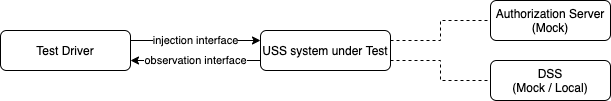

The diagram above was exported from draw.io. Its source (the exported page's mxGraphModel, read from the mxfile embedded in the PNG):
<mxGraphModel dx="1106" dy="760" grid="1" gridSize="10" guides="1" tooltips="1" connect="1" arrows="1" fold="1" page="1" pageScale="1" pageWidth="827" pageHeight="1169" math="0" shadow="0">
  <root>
    <mxCell id="0" />
    <mxCell id="1" parent="0" />
    <mxCell id="LxK1ysz2jOAdUPX4v48u-16" value="injection interface" style="edgeStyle=orthogonalEdgeStyle;rounded=0;orthogonalLoop=1;jettySize=auto;html=1;exitX=1;exitY=0.25;exitDx=0;exitDy=0;entryX=0;entryY=0.25;entryDx=0;entryDy=0;" parent="1" source="LxK1ysz2jOAdUPX4v48u-17" target="LxK1ysz2jOAdUPX4v48u-21" edge="1">
      <mxGeometry relative="1" as="geometry" />
    </mxCell>
    <mxCell id="LxK1ysz2jOAdUPX4v48u-17" value="Test Driver" style="rounded=1;whiteSpace=wrap;html=1;" parent="1" vertex="1">
      <mxGeometry x="10" y="70" width="130" height="40" as="geometry" />
    </mxCell>
    <mxCell id="LxK1ysz2jOAdUPX4v48u-18" value="observation interface" style="edgeStyle=orthogonalEdgeStyle;rounded=0;orthogonalLoop=1;jettySize=auto;html=1;exitX=0;exitY=0.75;exitDx=0;exitDy=0;entryX=1;entryY=0.75;entryDx=0;entryDy=0;" parent="1" source="LxK1ysz2jOAdUPX4v48u-21" target="LxK1ysz2jOAdUPX4v48u-17" edge="1">
      <mxGeometry relative="1" as="geometry" />
    </mxCell>
    <mxCell id="LxK1ysz2jOAdUPX4v48u-19" style="edgeStyle=orthogonalEdgeStyle;rounded=0;orthogonalLoop=1;jettySize=auto;html=1;exitX=1;exitY=0.25;exitDx=0;exitDy=0;entryX=0;entryY=0.5;entryDx=0;entryDy=0;endArrow=none;endFill=0;dashed=1;" parent="1" source="LxK1ysz2jOAdUPX4v48u-21" target="LxK1ysz2jOAdUPX4v48u-23" edge="1">
      <mxGeometry relative="1" as="geometry" />
    </mxCell>
    <mxCell id="LxK1ysz2jOAdUPX4v48u-20" style="edgeStyle=orthogonalEdgeStyle;rounded=0;orthogonalLoop=1;jettySize=auto;html=1;exitX=1;exitY=0.75;exitDx=0;exitDy=0;entryX=0;entryY=0.5;entryDx=0;entryDy=0;endArrow=none;endFill=0;dashed=1;" parent="1" source="LxK1ysz2jOAdUPX4v48u-21" target="LxK1ysz2jOAdUPX4v48u-24" edge="1">
      <mxGeometry relative="1" as="geometry" />
    </mxCell>
    <mxCell id="LxK1ysz2jOAdUPX4v48u-21" value="USS system under Test" style="rounded=1;whiteSpace=wrap;html=1;" parent="1" vertex="1">
      <mxGeometry x="270" y="70" width="130" height="40" as="geometry" />
    </mxCell>
    <mxCell id="LxK1ysz2jOAdUPX4v48u-23" value="Authorization Server&lt;br&gt;(Mock)" style="rounded=1;whiteSpace=wrap;html=1;" parent="1" vertex="1">
      <mxGeometry x="500" y="40" width="120" height="40" as="geometry" />
    </mxCell>
    <mxCell id="LxK1ysz2jOAdUPX4v48u-24" value="DSS&lt;br&gt;(Mock / Local)" style="rounded=1;whiteSpace=wrap;html=1;" parent="1" vertex="1">
      <mxGeometry x="500" y="100" width="120" height="40" as="geometry" />
    </mxCell>
  </root>
</mxGraphModel>